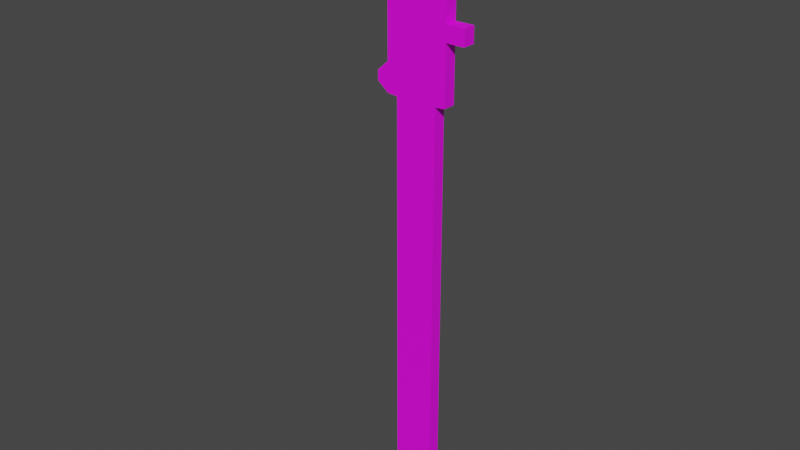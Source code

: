# Source: sliding_scale.blend  (saved by Blender 4.3.34; exported with 4.5.12 LTS)
import bpy
from mathutils import Matrix  # noqa: F401  (used for matrix-valued properties, if any)

bpy.ops.wm.read_factory_settings(use_empty=True)
scene = bpy.context.scene
scene.name = 'Scene'

# ---- collections
col_collection = bpy.data.collections.new('Collection'); scene.collection.children.link(col_collection)

# ---- images (referenced by path relative to the original .blend; pixels are not part of the script)
import os
ASSET_DIR = os.environ.get("B2B_ASSET_DIR", "")  # directory of the original .blend (textures are referenced by path, not embedded)
HERE = os.path.dirname(os.path.abspath(__file__))  # packed textures are extracted next to this script under _unpacked/

def load_image(name, relpath, width, height, colorspace="sRGB"):
    """Load a texture the original file referenced (path relative to the .blend, or extracted next to this script)."""
    p = next((c for c in (os.path.join(HERE, relpath), os.path.join(ASSET_DIR, relpath)) if relpath and os.path.exists(c)), "")
    if p:
        img = bpy.data.images.load(p, check_existing=True)
        img.name = name
    else:  # same state as the original file: an image datablock whose file is absent (Cycles renders it pink)
        img = bpy.data.images.new(name, width, height)
        img.source = "FILE"
        img.filepath = "//" + (relpath or name)
    img.colorspace_settings.name = colorspace
    return img
img_sliding_scale_texture_jpg = load_image('sliding_scale_texture.jpg', 'sliding_scale_texture.jpg', 1024, 1024, 'sRGB')

# ---- materials (node trees are filled in below, after node groups)
mat_material_001 = bpy.data.materials.new('Material.001')
mat_material_001.use_transparent_shadow = False

# ---- material node trees
mat_material_001.use_nodes = True; mat_material_001.node_tree.nodes.clear()
_N = mat_material_001.node_tree.nodes; _L = mat_material_001.node_tree.links
n0 = _N.new('ShaderNodeBsdfPrincipled'); n0.name = 'Principled BSDF'; n0.location = (10, 300)
n0.distribution = 'GGX'
n0.subsurface_method = 'RANDOM_WALK_SKIN'
n0.inputs[3].default_value = 1.45
n0.inputs[27].default_value = (0.0, 0.0, 0.0, 1.0)
n0.inputs[28].default_value = 1.0
n1 = _N.new('ShaderNodeOutputMaterial'); n1.name = 'Material Output'; n1.location = (300, 300)
n2 = _N.new('ShaderNodeTexImage'); n2.name = 'Image Texture'; n2.location = (-280, 280)
n2.image = img_sliding_scale_texture_jpg
_L.new(n0.outputs[0], n1.inputs[0])
_L.new(n2.outputs[0], n0.inputs[0])
n1.is_active_output = True

# ---- world
world_world = bpy.data.worlds.new('World'); scene.world = world_world
world_world.use_nodes = True; world_world.node_tree.nodes.clear()
_N = world_world.node_tree.nodes; _L = world_world.node_tree.links
n0 = _N.new('ShaderNodeOutputWorld'); n0.name = 'World Output'; n0.location = (300, 300)
n1 = _N.new('ShaderNodeBackground'); n1.name = 'Background'; n1.location = (10, 300)
n1.inputs[0].default_value = (0.05088, 0.05088, 0.05088, 1.0)
_L.new(n1.outputs[0], n0.inputs[0])
n0.is_active_output = True
world_world.color = (0.05088, 0.05088, 0.05088)
world_world.use_sun_shadow = False
world_world.sun_shadow_jitter_overblur = 0.0

# ---- meshes
me_plane = bpy.data.meshes.new('Plane')
me_plane.from_pydata([(-0.1604, -2.385, 6.053e-08), (0.1604, -2.385, 6.053e-08), (-0.1604, 0.9475, 2.295e-09), (0.1604, 0.9475, 2.295e-09), (-0.2405, 0.9544, 1.995e-09), (0.2405, 0.9544, 1.995e-09), (-0.2405, 2.293, -5.651e-08), (0.2405, 2.293, -5.651e-08), (0.2405, 1.746, -3.259e-08), (-0.2405, 1.746, -3.259e-08), (-0.8902, 2.13, -4.941e-08), (-0.8902, 1.908, -3.969e-08), (0.2405, 2.019, -4.455e-08), (-0.2405, 2.019, -4.455e-08), (-0.8902, 2.019, -4.455e-08), (0.4364, 2.226, -5.36e-08), (0.4364, 2.086, -4.746e-08), (0.5367, 2.168, -5.106e-08), (0.5367, 2.144, -5.001e-08), (-0.2405, 1.177, -7.729e-09), (0.2405, 1.177, -7.729e-09), (-0.327, 1.025, -1.101e-09), (-0.327, 1.099, -4.332e-09), (0.2405, 1.4, -1.75e-08), (0.2405, 1.522, -2.282e-08), (-0.2405, 1.522, -2.282e-08), (-0.2405, 1.4, -1.75e-08), (0.3863, 1.4, -1.75e-08), (0.3863, 1.522, -2.282e-08), (-0.1604, -2.385, -0.1), (0.1604, -2.385, -0.1), (-0.1604, 0.9475, -0.1), (0.1604, 0.9475, -0.1), (-0.2405, 0.9537, -0.1), (0.2405, 0.9537, -0.1), (-0.2405, 2.293, -0.1), (0.2405, 2.293, -0.1), (0.2405, 1.746, -0.1), (-0.2405, 1.746, -0.1), (-0.8902, 2.13, -0.1), (-0.8902, 1.908, -0.1), (0.2405, 2.019, -0.1), (-0.2405, 2.019, -0.1), (-0.8902, 2.019, -0.1), (0.4364, 2.226, -0.1), (0.4364, 2.086, -0.1), (0.5367, 2.168, -0.1), (0.5367, 2.144, -0.1), (-0.2405, 1.177, -0.1), (0.2405, 1.177, -0.1), (-0.327, 1.025, -0.1), (-0.327, 1.099, -0.1), (0.2405, 1.4, -0.1), (0.2405, 1.522, -0.1), (-0.2405, 1.522, -0.1), (-0.2405, 1.4, -0.1), (0.3863, 1.4, -0.1), (0.3863, 1.522, -0.1)], [], [(0, 1, 3, 2), (2, 3, 5, 4), (13, 12, 7, 6), (25, 24, 8, 9), (13, 6, 10, 14), (9, 13, 14, 11), (9, 8, 12, 13), (7, 12, 16, 15), (15, 16, 18, 17), (4, 5, 20, 19), (4, 19, 22, 21), (19, 20, 23, 26), (26, 23, 24, 25), (24, 23, 27, 28), (29, 31, 32, 30), (31, 33, 34, 32), (42, 35, 36, 41), (54, 38, 37, 53), (42, 43, 39, 35), (38, 40, 43, 42), (38, 42, 41, 37), (36, 44, 45, 41), (44, 46, 47, 45), (33, 48, 49, 34), (33, 50, 51, 48), (48, 55, 52, 49), (55, 54, 53, 52), (53, 57, 56, 52), (0, 2, 31, 29), (1, 0, 29, 30), (3, 1, 30, 32), (5, 3, 32, 34), (2, 4, 33, 31), (6, 7, 36, 35), (8, 24, 53, 37), (11, 14, 43, 40), (9, 11, 40, 38), (10, 6, 35, 39), (12, 8, 37, 41), (14, 10, 39, 43), (7, 15, 44, 36), (16, 12, 41, 45), (17, 18, 47, 46), (15, 17, 46, 44), (18, 16, 45, 47), (19, 26, 55, 48), (20, 5, 34, 49), (21, 22, 51, 50), (4, 21, 50, 33), (22, 19, 48, 51), (23, 20, 49, 52), (25, 9, 38, 54), (26, 25, 54, 55), (28, 27, 56, 57), (24, 28, 57, 53), (27, 23, 52, 56)])
_uv = me_plane.uv_layers.new(name='UVMap')
_uv.uv.foreach_set('vector', [0.7601, 0.00457, 0.8432, 0.00391, 0.8548, 0.6979, 0.7717, 0.6986, 0.7615, 0.7051, 0.8579, 0.7051, 0.8825, 0.7063, 0.7369, 0.7063, 0.7369, 0.9261, 0.8825, 0.9261, 0.8825, 0.9749, 0.7369, 0.9749, 0.7369, 0.8162, 0.8825, 0.8162, 0.8825, 0.8774, 0.7369, 0.8774, 0.7369, 0.9261, 0.7369, 0.9749, 0.5402, 0.9459, 0.5402, 0.9261, 0.7369, 0.8774, 0.7369, 0.9261, 0.5402, 0.9261, 0.5402, 0.9063, 0.7369, 0.8774, 0.8825, 0.8774, 0.8825, 0.9261, 0.7369, 0.9261, 0.8825, 0.9749, 0.8825, 0.9261, 0.9419, 0.938, 0.9419, 0.963, 0.9419, 0.963, 0.9419, 0.938, 0.9722, 0.9484, 0.9722, 0.9526, 0.7369, 0.7063, 0.8825, 0.7063, 0.8825, 0.7459, 0.7369, 0.7459, 0.7369, 0.7063, 0.7369, 0.7459, 0.7107, 0.7321, 0.7107, 0.7189, 0.7369, 0.7459, 0.8825, 0.7459, 0.8825, 0.7945, 0.7369, 0.7945, 0.7369, 0.7945, 0.8825, 0.7945, 0.8825, 0.8162, 0.7369, 0.8162, 0.8825, 0.8162, 0.8825, 0.7945, 0.9267, 0.7945, 0.9267, 0.8162, 0.2219, 0.006954, 0.2337, 0.6974, 0.1506, 0.6981, 0.1388, 0.007627, 0.1907, 0.3488, 0.1683, 0.347, 0.2929, 0.347, 0.2699, 0.3488, 0.2665, 0.9277, 0.2665, 0.9841, 0.1194, 0.9841, 0.1194, 0.9277, 0.2665, 0.8203, 0.2665, 0.8714, 0.1194, 0.8714, 0.1194, 0.8203, 0.2665, 0.9277, 0.4652, 0.9277, 0.4652, 0.9507, 0.2665, 0.9841, 0.2665, 0.8714, 0.4652, 0.9048, 0.4652, 0.9277, 0.2665, 0.9277, 0.2665, 0.8714, 0.2665, 0.9277, 0.1194, 0.9277, 0.1194, 0.8714, 0.1194, 0.9841, 0.05951, 0.9704, 0.05951, 0.9415, 0.1194, 0.9277, 0.05951, 0.9704, 0.02884, 0.9584, 0.02884, 0.9535, 0.05951, 0.9415, 0.2665, 0.7033, 0.2665, 0.7492, 0.1194, 0.7492, 0.1194, 0.7033, 0.2665, 0.7033, 0.293, 0.718, 0.293, 0.7332, 0.2665, 0.7492, 0.2665, 0.7492, 0.2665, 0.7953, 0.1194, 0.7953, 0.1194, 0.7492, 0.2665, 0.7953, 0.2665, 0.8203, 0.1194, 0.8203, 0.1194, 0.7953, 0.1194, 0.8203, 0.07484, 0.8203, 0.07484, 0.7953, 0.1194, 0.7953, 0.2242, 0.462, 0.2242, 0.462, 0.2242, 0.462, 0.2242, 0.462, 0.2242, 0.462, 0.2242, 0.462, 0.2242, 0.462, 0.2242, 0.462, 0.2242, 0.462, 0.2242, 0.462, 0.2242, 0.462, 0.2242, 0.462, 0.2242, 0.462, 0.2242, 0.462, 0.2242, 0.462, 0.2242, 0.462, 0.2242, 0.462, 0.2242, 0.462, 0.2242, 0.462, 0.2242, 0.462, 0.2242, 0.462, 0.2242, 0.462, 0.2242, 0.462, 0.2242, 0.462, 0.2242, 0.462, 0.2242, 0.462, 0.2242, 0.462, 0.2242, 0.462, 0.2242, 0.462, 0.2242, 0.462, 0.2242, 0.462, 0.2242, 0.462, 0.2242, 0.462, 0.2242, 0.462, 0.2242, 0.462, 0.2242, 0.462, 0.2242, 0.462, 0.2242, 0.462, 0.2242, 0.462, 0.2242, 0.462, 0.2242, 0.462, 0.2242, 0.462, 0.2242, 0.462, 0.2242, 0.462, 0.2242, 0.462, 0.2242, 0.462, 0.2242, 0.462, 0.2242, 0.462, 0.2242, 0.462, 0.2242, 0.462, 0.2242, 0.462, 0.2242, 0.462, 0.2242, 0.462, 0.2242, 0.462, 0.2242, 0.462, 0.2242, 0.462, 0.2242, 0.462, 0.2242, 0.462, 0.2242, 0.462, 0.2242, 0.462, 0.2242, 0.462, 0.2242, 0.462, 0.2242, 0.462, 0.2242, 0.462, 0.2242, 0.462, 0.2242, 0.462, 0.2242, 0.462, 0.2242, 0.462, 0.2242, 0.462, 0.2242, 0.462, 0.2242, 0.462, 0.2242, 0.462, 0.2242, 0.462, 0.2242, 0.462, 0.2242, 0.462, 0.2242, 0.462, 0.2242, 0.462, 0.2242, 0.462, 0.2242, 0.462, 0.2242, 0.462, 0.2242, 0.462, 0.2242, 0.462, 0.2242, 0.462, 0.2242, 0.462, 0.2242, 0.462, 0.2242, 0.462, 0.2242, 0.462, 0.2242, 0.462, 0.2242, 0.462, 0.2242, 0.462, 0.2242, 0.462, 0.2242, 0.462, 0.2242, 0.462, 0.2242, 0.462, 0.2242, 0.462, 0.2242, 0.462, 0.2242, 0.462, 0.2242, 0.462, 0.2242, 0.462, 0.2242, 0.462, 0.1087, 0.7944, 0.1087, 0.8211, 0.08679, 0.8211, 0.08679, 0.7944, 0.1054, 0.799, 0.1054, 0.8208, 0.07948, 0.8208, 0.07948, 0.799, 0.1083, 0.7953, 0.1083, 0.8195, 0.08239, 0.8195, 0.08239, 0.7953])
me_plane.materials.append(mat_material_001)
me_plane.use_remesh_fix_poles = True
me_plane.use_remesh_preserve_attributes = False
me_plane.update()

# ---- objects
ob_empty = bpy.data.objects.new('Empty', None)
ob_plane = bpy.data.objects.new('Plane', me_plane)

# ---- transforms, parenting, visibility, modifiers, constraints
ob_empty.location = (-0.09844, 1.575, 0.0)
ob_empty.rotation_euler = (1.571, -0.0102, -1.37e-09)
ob_empty.scale = (0.9942, 0.9942, 0.9942)
ob_empty.empty_display_type = 'IMAGE'
ob_empty.empty_display_size = 5.0
ob_empty.empty_image_depth = 'BACK'
ob_empty.empty_image_side = 'FRONT'
ob_plane.location = (0.0, 0.0, 0.0)
ob_plane.rotation_euler = (1.571, -0.0, 0.0)
ob_plane.scale = (6.0, 6.0, 6.0)

# ---- collection membership
col_collection.objects.link(ob_empty)
col_collection.objects.link(ob_plane)

# ---- scene / render settings (as saved in the file)
scene.frame_start = 1; scene.frame_end = 250; scene.frame_set(1)
scene.render.engine = 'BLENDER_EEVEE_NEXT'
scene.cycles.sampling_pattern = 'TABULATED_SOBOL'
scene.cycles.use_light_tree = False
scene.view_settings.view_transform = 'Filmic'
bpy.context.view_layer.update()

# ---- added for rendering (the .blend has no active camera and no usable light): camera, sun
cam_auto = bpy.data.cameras.new('AutoCamera')
cam_auto.lens = 50.0
cam_auto.sensor_width = 36.0
cam_auto.clip_end = 1000.0
ob_auto_camera = bpy.data.objects.new('AutoCamera', cam_auto)
scene.collection.objects.link(ob_auto_camera)
ob_auto_camera.location = (26.094, -32.2854, 21.4479)
ob_auto_camera.rotation_euler = (1.09748, -7.21219e-08, 0.694738)
scene.camera = ob_auto_camera
light_auto_sun = bpy.data.lights.new('AutoSun', 'SUN')
light_auto_sun.energy = 3.0
light_auto_sun.angle = 0.0523599
ob_auto_sun = bpy.data.objects.new('AutoSun', light_auto_sun)
scene.collection.objects.link(ob_auto_sun)
ob_auto_sun.rotation_euler = (0.872665, 0.174533, 0.523599)
bpy.context.view_layer.update()
